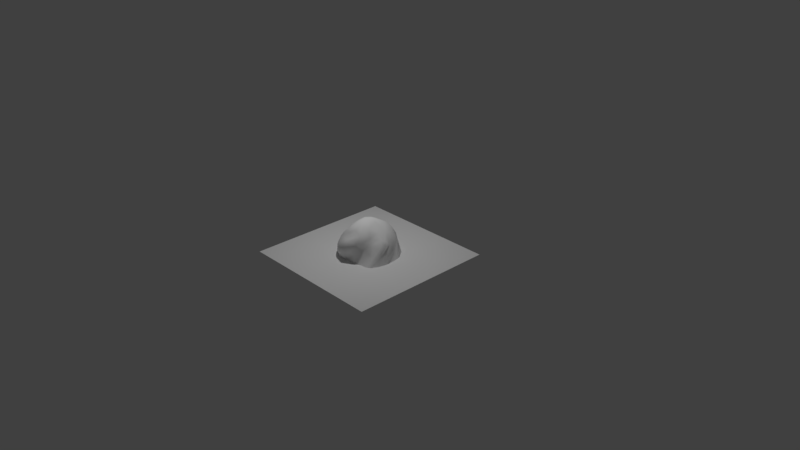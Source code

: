 # Source: rock_big.blend  (saved by Blender 2.79.0; exported with 4.5.12 LTS)
import bpy
from mathutils import Matrix  # noqa: F401  (used for matrix-valued properties, if any)

bpy.ops.wm.read_factory_settings(use_empty=True)
scene = bpy.context.scene
scene.name = 'Scene'

# ---- collections
col_collection_1 = bpy.data.collections.new('Collection 1'); scene.collection.children.link(col_collection_1)

# ---- materials (node trees are filled in below, after node groups)
mat_material_002 = bpy.data.materials.new('Material.002')
mat_material_002.alpha_threshold = 0.0
mat_material_002.use_transparent_shadow = False
mat_material_002.roughness = 0.5
mat_material_002.specular_intensity = 0.0
mat_material_001 = bpy.data.materials.new('Material.001')
mat_material_001.alpha_threshold = 0.0
mat_material_001.use_transparent_shadow = False
mat_material_001.roughness = 0.5
mat_material_001.specular_intensity = 0.0

# ---- material node trees

# ---- world
world_world = bpy.data.worlds.new('World'); scene.world = world_world
world_world.color = (0.05088, 0.05088, 0.05088)
world_world.use_sun_shadow = False
world_world.sun_shadow_jitter_overblur = 0.0
world_world.cycles.sampling_method = 'MANUAL'
world_world.light_settings.ao_factor = 0.07067

# ---- cameras
cam_camera = bpy.data.cameras.new('Camera')
cam_camera.clip_end = 100.0
cam_camera.lens = 35.0
cam_camera.sensor_width = 32.0
cam_camera.sensor_height = 18.0
cam_camera.ortho_scale = 7.314
cam_camera.dof.focus_distance = 0.0
cam_camera.dof.aperture_fstop = 128.0

# ---- lights
light_lamp = bpy.data.lights.new('Lamp', 'POINT')
light_lamp.transmission_factor = 0.0
light_lamp.cutoff_distance = 30.0
light_lamp.energy = 83.0
light_lamp.shadow_buffer_clip_start = 1.001
light_lamp.shadow_soft_size = 0.1
light_lamp.shadow_maximum_resolution = 0.006
light_lamp.use_absolute_resolution = True

# ---- meshes
me_icosphere_001 = bpy.data.meshes.new('Icosphere.001')
me_icosphere_001.from_pydata([(0.2929, 0.008712, 0.2882), (0.09426, -0.3031, 0.2743), (-0.2324, -0.2072, 0.3176), (-0.2722, 0.1873, 0.3169), (0.09086, 0.3165, 0.3146), (-0.07527, 0.1029, 0.469), (-0.05406, 0.2454, 0.39), (-0.137, 0.2972, 0.3194), (-0.1189, -0.05085, 0.4653), (-0.2349, -0.0193, 0.3846), (-0.2788, -0.0883, 0.3163), (-0.0007978, -0.1593, 0.4458), (-0.0704, -0.2488, 0.3684), (-0.04753, -0.3249, 0.302), (0.09349, -0.07726, 0.4242), (0.1684, -0.1449, 0.3183), (0.2348, -0.08832, 0.2793), (0.0536, 0.07806, 0.4481), (0.1879, 0.1081, 0.3536), (0.2021, 0.2062, 0.3004), (0.2075, 0.3109, 0.1652), (0.1916, 0.3476, 0.09309), (-0.009374, 0.4046, 0.1729), (-0.2293, 0.2851, 0.1734), (-0.2613, 0.2552, 0.09618), (-0.3476, 0.08742, 0.1727), (-0.3393, -0.117, 0.1742), (-0.3478, -0.1755, 0.09806), (-0.2159, -0.3423, 0.1757), (0.01502, -0.3422, 0.1498), (0.0871, -0.292, 0.06896), (0.2343, -0.1955, 0.1542), (0.3394, -0.09343, 0.1673), (0.3575, -0.08929, 0.08099), (0.3256, 0.1117, 0.1508), (-0.04105, 0.4019, 0.07584), (-0.3635, 0.0796, 0.07839), (-0.166, -0.3618, 0.07835), (0.2814, -0.2179, 0.08448), (0.3346, 0.1618, 0.06847), (0.2865, 0.2518, 0.1103), (0.3217, -0.165, 0.1278), (-0.07106, -0.3782, 0.1155), (-0.3677, -0.0259, 0.1202), (-0.1436, 0.3697, 0.1202), (0.3351, -0.01979, 0.2404), (0.06408, -0.3337, 0.219), (-0.2935, -0.181, 0.2548), (-0.2808, 0.2363, 0.255), (0.1374, 0.3376, 0.2464), (0.2641, -0.02994, 0.2988), (-0.009492, 0.09905, 0.4755), (0.04054, -0.3314, 0.2983), (-0.2403, -0.1589, 0.3244), (-0.212, 0.2449, 0.3278), (0.3209, 0.136, 0.1065), (0.2609, -0.1946, 0.1223), (-0.1958, -0.3639, 0.1224), (-0.3425, 0.08842, 0.1196), (-0.02531, 0.4073, 0.1201), (0.2794, 0.1762, 0.2276), (0.2494, -0.1434, 0.2265), (-0.1395, -0.3555, 0.2539), (-0.3427, -0.009667, 0.2512), (-0.08713, 0.3771, 0.2559), (0.07124, -0.0002459, 0.4439), (0.1369, 0.2699, 0.3193), (0.04945, -0.123, 0.4457), (-0.06722, -0.1155, 0.4711), (-0.1123, 0.03176, 0.4761), (-0.0784, 0.1703, 0.4349), (0.0224, 0.301, 0.3612), (-0.09422, 0.2592, 0.3568), (-0.1671, -0.05048, 0.4292), (-0.2784, 0.08548, 0.3566), (-0.2512, -0.06517, 0.3548), (-0.006954, -0.2164, 0.4063), (-0.1667, -0.2427, 0.3552), (-0.05608, -0.2715, 0.3345), (0.1473, -0.1079, 0.3716), (0.1483, -0.2273, 0.2956), (0.1891, -0.1088, 0.2938), (0.1115, 0.1109, 0.4036), (0.2545, 0.051, 0.3138), (0.1928, 0.1543, 0.3357), (0.1986, 0.3178, 0.1353), (0.2741, 0.3195, -0.006356), (0.09488, 0.3969, 0.1379), (-0.2377, 0.2488, 0.1373), (-0.1964, 0.3432, -0.0009594), (-0.3317, 0.1794, 0.1401), (-0.3399, -0.1326, 0.1417), (-0.3922, -0.1199, -0.001654), (-0.2965, -0.2744, 0.1423), (0.04465, -0.2975, 0.1075), (0.04102, -0.3214, -0.003551), (0.1706, -0.255, 0.1081), (0.3418, -0.1007, 0.1233), (0.3583, -0.1666, -0.0009192), (0.3618, 0.01105, 0.1188), (0.04881, 0.4074, -0.005902), (-0.3689, 0.1728, 0.001025), (-0.2303, -0.3149, -0.002421), (0.2483, -0.2952, -0.002999), (0.3866, 0.08427, -0.004699), (0.3116, -0.08879, 0.2259), (-0.04986, -0.3969, 0.2166), (-0.3275, -0.08006, 0.2198), (-0.1807, 0.3548, 0.2248), (0.2287, 0.269, 0.2058), (-0.02663, -0.02187, 0.4913), (0.3864, -0.04382, -0.002251), (0.354, 0.209, -0.004714), (0.1625, -0.3067, -0.004496), (0.3104, -0.2596, 1.396e-06), (-0.3378, -0.2521, -0.002433), (-0.09612, -0.3306, -0.0007421), (-0.3019, 0.2802, 0.003032), (-0.4033, 0.03675, 0.0007667), (0.1682, 0.3945, -0.006158), (-0.07418, 0.3811, -0.002653), (0.3256, 0.05607, 0.2354), (0.1615, -0.2257, 0.2106), (-0.2344, -0.265, 0.2717), (-0.3389, 0.09175, 0.2685), (0.03297, 0.3668, 0.2697), (0.1759, 0.004065, 0.3606), (0.04327, 0.2111, 0.4181), (0.1017, -0.2213, 0.3661), (-0.1256, -0.1861, 0.4123), (-0.1842, 0.1089, 0.4143)], [], [(50, 105, 45), (0, 45, 121), (0, 83, 126), (1, 52, 106, 46), (1, 46, 122), (1, 80, 128), (53, 107, 47), (2, 47, 123), (77, 129, 53), (54, 108, 48), (48, 124, 74), (3, 74, 130, 54), (66, 109, 49), (4, 49, 125), (4, 71, 127, 66), (5, 51, 127, 70), (5, 70, 130), (5, 69, 110, 51), (6, 70, 127, 71), (71, 125, 72), (6, 72, 130, 70), (7, 72, 125, 64), (7, 64, 108, 54), (7, 54, 130, 72), (69, 130, 73), (8, 73, 129), (8, 68, 110, 69), (9, 73, 130, 74), (9, 74, 124), (9, 75, 129, 73), (10, 75, 124, 63), (63, 107, 53), (10, 53, 129, 75), (11, 68, 129, 76), (11, 76, 128), (11, 67, 110, 68), (12, 76, 129, 77), (12, 77, 123), (78, 128, 76), (13, 78, 123, 62), (13, 62, 106, 52), (13, 52, 128, 78), (14, 67, 128, 79), (14, 79, 126), (14, 65, 110, 67), (15, 79, 128, 80), (80, 122, 81), (15, 81, 126, 79), (16, 81, 122, 61), (16, 61, 105, 50), (50, 126, 81), (17, 65, 126, 82), (82, 127, 51), (17, 51, 110, 65), (82, 126, 83), (18, 83, 121), (18, 84, 127, 82), (19, 84, 121, 60), (19, 60, 109, 66), (19, 66, 127, 84), (20, 40, 112, 85), (85, 125, 49), (20, 49, 109, 40), (85, 112, 86), (21, 86, 119, 87), (21, 87, 125, 85), (22, 87, 119, 59), (22, 59, 108, 64), (22, 64, 125), (23, 44, 120, 88), (88, 124, 48), (23, 48, 108, 44), (88, 120, 89), (24, 89, 117), (24, 90, 124, 88), (25, 90, 117, 58), (25, 58, 107, 63), (25, 63, 124), (26, 43, 118, 91), (26, 91, 123), (26, 47, 107), (91, 118, 92), (27, 92, 115, 93), (27, 93, 123, 91), (28, 93, 115, 57), (28, 57, 106, 62), (28, 62, 123), (29, 42, 116, 94), (94, 122, 46), (29, 46, 106, 42), (94, 116, 95), (30, 95, 113), (30, 96, 122, 94), (31, 96, 113, 56), (56, 105, 61), (31, 61, 122), (32, 41, 114, 97), (97, 121, 45), (32, 45, 105, 41), (97, 114, 98), (33, 98, 111), (33, 99, 121, 97), (34, 99, 111, 55), (34, 55, 109, 60), (34, 60, 121), (35, 59, 119), (100, 120, 44), (35, 44, 108, 59), (36, 58, 117), (36, 101, 118, 43), (36, 43, 107, 58), (37, 57, 115), (102, 116, 42), (37, 42, 106, 57), (38, 56, 113), (38, 103, 114, 41), (38, 41, 105, 56), (39, 55, 111), (39, 104, 112, 40), (39, 40, 109, 55), (104, 39, 111), (103, 38, 113), (37, 102, 42), (102, 37, 115), (101, 36, 117), (35, 100, 44), (100, 35, 119), (99, 34, 121), (99, 33, 111), (33, 97, 98), (32, 97, 45), (96, 31, 122), (31, 56, 61), (96, 30, 113), (30, 94, 95), (29, 94, 46), (93, 28, 123), (27, 91, 92), (43, 26, 107), (47, 26, 123), (90, 25, 124), (90, 24, 117), (24, 88, 89), (23, 88, 48), (87, 22, 125), (21, 85, 86), (20, 85, 49), (84, 18, 121), (18, 82, 83), (17, 82, 51), (16, 50, 81), (15, 80, 81), (65, 14, 126), (12, 78, 76), (78, 12, 123), (67, 11, 128), (10, 63, 53), (75, 9, 124), (68, 8, 129), (8, 69, 73), (6, 71, 72), (69, 5, 130), (71, 4, 125), (4, 66, 49), (3, 48, 74), (3, 54, 48), (2, 77, 53), (77, 2, 123), (2, 53, 47), (52, 1, 128), (80, 1, 122), (50, 0, 126), (83, 0, 121), (0, 50, 45)])
me_icosphere_001.polygons.foreach_set('use_smooth', [True] * 174)
_uv = me_icosphere_001.uv_layers.new(name='UVMap')
_uv.uv.foreach_set('vector', [0.2378, 0.2714, 0.2633, 0.2059, 0.2785, 0.2574, 0.04453, 0.7348, 0.07197, 0.715, 0.07092, 0.7736, 0.256, 0.2939, 0.2398, 0.3341, 0.1937, 0.3193, 0.5436, 0.8275, 0.5272, 0.7863, 0.5503, 0.7106, 0.5621, 0.8006, 0.2044, 0.5825, 0.2158, 0.5443, 0.2545, 0.6003, 0.139, 0.08263, 0.1673, 0.1383, 0.1371, 0.1652, 0.3744, 0.3098, 0.4354, 0.2415, 0.4145, 0.3201, 0.3762, 0.3474, 0.4145, 0.3201, 0.3969, 0.3931, 0.348, 0.3846, 0.3153, 0.3474, 0.3744, 0.3098, 0.4067, 0.5447, 0.3894, 0.6369, 0.3598, 0.5545, 0.4095, 0.01662, 0.4152, 0.1091, 0.3658, 0.1197, 0.3813, 0.04952, 0.3658, 0.1197, 0.3233, 0.1181, 0.3652, 0.0193, 0.005158, 0.9352, 0.06736, 0.9395, 0.03656, 0.991, 0.5157, 0.7044, 0.5132, 0.7696, 0.4818, 0.7116, 0.1959, 0.5375, 0.1575, 0.5443, 0.1488, 0.4935, 0.2104, 0.5017, 0.07832, 0.439, 0.1057, 0.4328, 0.1488, 0.4935, 0.08901, 0.4784, 0.497, 0.5033, 0.4867, 0.5322, 0.4407, 0.4858, 0.07832, 0.439, 0.0537, 0.3929, 0.08329, 0.3517, 0.1057, 0.4328, 0.4834, 0.5815, 0.4867, 0.5322, 0.5272, 0.605, 0.5039, 0.6425, 0.5039, 0.6425, 0.4818, 0.7116, 0.459, 0.5845, 0.4834, 0.5815, 0.459, 0.5845, 0.4407, 0.4858, 0.4867, 0.5322, 0.4327, 0.5925, 0.459, 0.5845, 0.4818, 0.7116, 0.4334, 0.6654, 0.4327, 0.5925, 0.4334, 0.6654, 0.3894, 0.6369, 0.4067, 0.5447, 0.4327, 0.5925, 0.4067, 0.5447, 0.4407, 0.4858, 0.459, 0.5845, 0.2837, 0.1853, 0.3233, 0.1181, 0.3147, 0.2376, 0.2901, 0.2454, 0.3147, 0.2376, 0.3153, 0.3474, 0.0439, 0.3313, 0.05885, 0.2825, 0.08329, 0.3517, 0.0537, 0.3929, 0.3463, 0.2037, 0.3147, 0.2376, 0.3233, 0.1181, 0.3658, 0.1197, 0.3463, 0.2037, 0.3658, 0.1197, 0.4152, 0.1091, 0.3463, 0.2037, 0.3625, 0.2362, 0.3153, 0.3474, 0.3147, 0.2376, 0.3845, 0.2503, 0.3625, 0.2362, 0.4152, 0.1091, 0.424, 0.1841, 0.424, 0.1841, 0.4354, 0.2415, 0.3744, 0.3098, 0.3845, 0.2503, 0.3744, 0.3098, 0.3153, 0.3474, 0.3625, 0.2362, 0.08705, 0.2391, 0.05885, 0.2825, 0.0348, 0.2208, 0.08429, 0.1881, 0.08705, 0.2391, 0.08429, 0.1881, 0.1371, 0.1652, 0.08705, 0.2391, 0.1128, 0.2611, 0.08329, 0.3517, 0.05885, 0.2825, 0.05886, 0.1598, 0.08429, 0.1881, 0.0348, 0.2208, 0.01946, 0.1683, 0.2687, 0.6882, 0.2545, 0.6173, 0.2687, 0.5443, 0.06779, 0.1333, 0.1371, 0.1652, 0.08429, 0.1881, 0.0708, 0.08567, 0.06779, 0.1333, 0.0, 0.1353, 0.03461, 0.05816, 0.0708, 0.08567, 0.03461, 0.05816, 0.07498, 0.01144, 0.1091, 0.07303, 0.0708, 0.08567, 0.1091, 0.07303, 0.1371, 0.1652, 0.06779, 0.1333, 0.1399, 0.2846, 0.1128, 0.2611, 0.1371, 0.1652, 0.168, 0.2443, 0.1399, 0.2846, 0.168, 0.2443, 0.1937, 0.3193, 0.1399, 0.2846, 0.1353, 0.3468, 0.08329, 0.3517, 0.1128, 0.2611, 0.2331, 0.6943, 0.2197, 0.7417, 0.1896, 0.6708, 0.2197, 0.634, 0.2197, 0.634, 0.2545, 0.6003, 0.2535, 0.7059, 0.2331, 0.6943, 0.2535, 0.7059, 0.2545, 0.8071, 0.2197, 0.7417, 0.2219, 0.2267, 0.1977, 0.2195, 0.1858, 0.1157, 0.2304, 0.1719, 0.2219, 0.2267, 0.2304, 0.1719, 0.2633, 0.2059, 0.2378, 0.2714, 0.2378, 0.2714, 0.1937, 0.3193, 0.1977, 0.2195, 0.1351, 0.4054, 0.1353, 0.3468, 0.1937, 0.3193, 0.1703, 0.4124, 0.1703, 0.4124, 0.1488, 0.4935, 0.1057, 0.4328, 0.1351, 0.4054, 0.1057, 0.4328, 0.08329, 0.3517, 0.1353, 0.3468, 0.1703, 0.4124, 0.1937, 0.3193, 0.2398, 0.3341, 0.0, 0.8087, 0.0273, 0.7663, 0.07092, 0.7736, 0.2108, 0.3909, 0.2204, 0.4188, 0.1488, 0.4935, 0.1703, 0.4124, 0.02295, 0.8866, 0.007306, 0.845, 0.07092, 0.7736, 0.06575, 0.8666, 0.02295, 0.8866, 0.06575, 0.8666, 0.06736, 0.9395, 0.005158, 0.9352, 0.2351, 0.4459, 0.2104, 0.5017, 0.1488, 0.4935, 0.2204, 0.4188, 0.5149, 0.8464, 0.5272, 0.9068, 0.5179, 1.0, 0.5029, 0.861, 0.5029, 0.861, 0.4818, 0.7116, 0.5132, 0.7696, 0.08236, 0.974, 0.03656, 0.991, 0.06736, 0.9395, 0.118, 0.9308, 0.5841, 0.0, 0.5841, 0.1581, 0.5439, 0.09985, 0.4883, 0.8873, 0.4892, 0.9804, 0.451, 0.9422, 0.4663, 0.8231, 0.4883, 0.8873, 0.4663, 0.8231, 0.4818, 0.7116, 0.5029, 0.861, 0.4381, 0.7549, 0.4663, 0.8231, 0.451, 0.9422, 0.4168, 0.7792, 0.4381, 0.7549, 0.4168, 0.7792, 0.3894, 0.6369, 0.4334, 0.6654, 0.4381, 0.7549, 0.4334, 0.6654, 0.4818, 0.7116, 0.3555, 0.6341, 0.3726, 0.7184, 0.3623, 0.8253, 0.3414, 0.6462, 0.4528, 0.02616, 0.4152, 0.1091, 0.4095, 0.01662, 0.3555, 0.6341, 0.3598, 0.5545, 0.3894, 0.6369, 0.3726, 0.7184, 0.3414, 0.6462, 0.3623, 0.8253, 0.3171, 0.7616, 0.3206, 0.6605, 0.3171, 0.7616, 0.2785, 0.7006, 0.3206, 0.6605, 0.3066, 0.5903, 0.3405, 0.4976, 0.3414, 0.6462, 0.4585, 0.1181, 0.4692, 0.05664, 0.5229, 0.0, 0.4807, 0.1227, 0.4585, 0.1181, 0.4807, 0.1227, 0.4354, 0.2415, 0.424, 0.1841, 0.4585, 0.1181, 0.424, 0.1841, 0.4152, 0.1091, 0.4576, 0.2697, 0.4858, 0.2011, 0.5439, 0.157, 0.472, 0.2836, 0.4576, 0.2697, 0.472, 0.2836, 0.3969, 0.3931, 0.4576, 0.2697, 0.4145, 0.3201, 0.4354, 0.2415, 0.472, 0.2836, 0.5439, 0.157, 0.5439, 0.2745, 0.4927, 0.3169, 0.5439, 0.2745, 0.5351, 0.3832, 0.4647, 0.3969, 0.4927, 0.3169, 0.4647, 0.3969, 0.3969, 0.3931, 0.472, 0.2836, 0.4358, 0.4615, 0.4647, 0.3969, 0.5351, 0.3832, 0.4555, 0.4858, 0.5749, 0.5837, 0.595, 0.5958, 0.5503, 0.7106, 0.5396, 0.6452, 0.4358, 0.4615, 0.3879, 0.4813, 0.3969, 0.3931, 0.5902, 0.7595, 0.5976, 0.6905, 0.6565, 0.6679, 0.617, 0.7821, 0.617, 0.7821, 0.586, 0.8793, 0.5621, 0.8006, 0.5902, 0.7595, 0.5621, 0.8006, 0.5503, 0.7106, 0.5976, 0.6905, 0.617, 0.7821, 0.6565, 0.6679, 0.6617, 0.7732, 0.6356, 0.8131, 0.6617, 0.7732, 0.6667, 0.8669, 0.6356, 0.8131, 0.6262, 0.8804, 0.586, 0.8793, 0.617, 0.7821, 0.2291, 0.1165, 0.202, 0.06649, 0.2098, 0.0, 0.2456, 0.1064, 0.2456, 0.1064, 0.2633, 0.2059, 0.2304, 0.1719, 0.2291, 0.1165, 0.2304, 0.1719, 0.1858, 0.1157, 0.1082, 0.6624, 0.1265, 0.6098, 0.1867, 0.5443, 0.1288, 0.6592, 0.1288, 0.6592, 0.07092, 0.7736, 0.07197, 0.715, 0.1082, 0.6624, 0.07197, 0.715, 0.07814, 0.6632, 0.1265, 0.6098, 0.1288, 0.6592, 0.1867, 0.5443, 0.1896, 0.615, 0.1496, 0.67, 0.1896, 0.615, 0.1896, 0.709, 0.1496, 0.67, 0.1298, 0.7449, 0.07092, 0.7736, 0.1288, 0.6592, 0.108, 0.8208, 0.1298, 0.7449, 0.1896, 0.709, 0.1271, 0.8418, 0.108, 0.8208, 0.1271, 0.8418, 0.06736, 0.9395, 0.06575, 0.8666, 0.108, 0.8208, 0.06575, 0.8666, 0.07092, 0.7736, 0.3979, 0.7973, 0.4168, 0.7792, 0.451, 0.9422, 0.4072, 0.8884, 0.3623, 0.8253, 0.3726, 0.7184, 0.3979, 0.7973, 0.3726, 0.7184, 0.3894, 0.6369, 0.4168, 0.7792, 0.5025, 0.1279, 0.4807, 0.1227, 0.5229, 0.0, 0.5025, 0.1279, 0.5367, 0.06455, 0.5439, 0.157, 0.4858, 0.2011, 0.5025, 0.1279, 0.4858, 0.2011, 0.4354, 0.2415, 0.4807, 0.1227, 0.6152, 0.6167, 0.595, 0.5958, 0.6667, 0.4858, 0.6577, 0.5656, 0.6565, 0.6679, 0.5976, 0.6905, 0.6152, 0.6167, 0.5976, 0.6905, 0.5503, 0.7106, 0.595, 0.5958, 0.2577, 0.07797, 0.2456, 0.1064, 0.2098, 0.0, 0.2577, 0.07797, 0.2482, 0.001814, 0.2785, 0.02322, 0.2743, 0.1242, 0.2577, 0.07797, 0.2743, 0.1242, 0.2633, 0.2059, 0.2456, 0.1064, 0.1452, 0.8634, 0.1271, 0.8418, 0.1896, 0.709, 0.1452, 0.8634, 0.1869, 0.8073, 0.1795, 0.9033, 0.118, 0.9308, 0.1452, 0.8634, 0.118, 0.9308, 0.06736, 0.9395, 0.1271, 0.8418, 0.1869, 0.8073, 0.1452, 0.8634, 0.1896, 0.709, 0.2482, 0.001814, 0.2577, 0.07797, 0.2098, 0.0, 0.6152, 0.6167, 0.6577, 0.5656, 0.5976, 0.6905, 0.6577, 0.5656, 0.6152, 0.6167, 0.6667, 0.4858, 0.5367, 0.06455, 0.5025, 0.1279, 0.5229, 0.0, 0.3979, 0.7973, 0.4072, 0.8884, 0.3726, 0.7184, 0.4072, 0.8884, 0.3979, 0.7973, 0.451, 0.9422, 0.1298, 0.7449, 0.108, 0.8208, 0.07092, 0.7736, 0.1298, 0.7449, 0.1496, 0.67, 0.1896, 0.709, 0.1496, 0.67, 0.1288, 0.6592, 0.1896, 0.615, 0.1082, 0.6624, 0.1288, 0.6592, 0.07197, 0.715, 0.6262, 0.8804, 0.6172, 0.9337, 0.586, 0.8793, 0.2291, 0.1165, 0.2456, 0.1064, 0.2304, 0.1719, 0.6262, 0.8804, 0.6356, 0.8131, 0.6667, 0.8669, 0.6356, 0.8131, 0.617, 0.7821, 0.6617, 0.7732, 0.5902, 0.7595, 0.617, 0.7821, 0.5621, 0.8006, 0.4647, 0.3969, 0.4358, 0.4615, 0.3969, 0.3931, 0.4927, 0.3169, 0.472, 0.2836, 0.5439, 0.2745, 0.4858, 0.2011, 0.4576, 0.2697, 0.4354, 0.2415, 0.4145, 0.3201, 0.4576, 0.2697, 0.3969, 0.3931, 0.4692, 0.05664, 0.4585, 0.1181, 0.4152, 0.1091, 0.3066, 0.5903, 0.3206, 0.6605, 0.2785, 0.7006, 0.3206, 0.6605, 0.3414, 0.6462, 0.3171, 0.7616, 0.3555, 0.6341, 0.3414, 0.6462, 0.3598, 0.5545, 0.4663, 0.8231, 0.4381, 0.7549, 0.4818, 0.7116, 0.562, 0.01269, 0.5841, 0.0, 0.5439, 0.09985, 0.5149, 0.8464, 0.5029, 0.861, 0.5132, 0.7696, 0.007306, 0.845, 0.0, 0.8087, 0.07092, 0.7736, 0.2108, 0.3909, 0.1703, 0.4124, 0.2398, 0.3341, 0.1351, 0.4054, 0.1703, 0.4124, 0.1057, 0.4328, 0.2219, 0.2267, 0.2378, 0.2714, 0.1977, 0.2195, 0.2331, 0.6943, 0.2197, 0.634, 0.2535, 0.7059, 0.1353, 0.3468, 0.1399, 0.2846, 0.1937, 0.3193, 0.05886, 0.1598, 0.06779, 0.1333, 0.08429, 0.1881, 0.2545, 0.7051, 0.2697, 0.6882, 0.2697, 0.8068, 0.1128, 0.2611, 0.08705, 0.2391, 0.1371, 0.1652, 0.3845, 0.2503, 0.424, 0.1841, 0.3744, 0.3098, 0.3625, 0.2362, 0.3463, 0.2037, 0.4152, 0.1091, 0.2785, 0.3035, 0.2901, 0.2454, 0.3153, 0.3474, 0.2901, 0.2454, 0.2837, 0.1853, 0.3147, 0.2376, 0.4834, 0.5815, 0.5039, 0.6425, 0.459, 0.5845, 0.2837, 0.1853, 0.2796, 0.1416, 0.3233, 0.1181, 0.5039, 0.6425, 0.5157, 0.7044, 0.4818, 0.7116, 0.0008154, 0.9717, 0.005158, 0.9352, 0.03656, 0.991, 0.3813, 0.04952, 0.4095, 0.01662, 0.3658, 0.1197, 0.3806, 0.5144, 0.4067, 0.5447, 0.3598, 0.5545, 0.3762, 0.3474, 0.348, 0.3846, 0.3744, 0.3098, 0.348, 0.3846, 0.3762, 0.3474, 0.3969, 0.3931, 0.3762, 0.3474, 0.3744, 0.3098, 0.4145, 0.3201, 0.1091, 0.07303, 0.139, 0.08263, 0.1371, 0.1652, 0.2197, 0.634, 0.2044, 0.5825, 0.2545, 0.6003, 0.2378, 0.2714, 0.256, 0.2939, 0.1937, 0.3193, 0.0273, 0.7663, 0.04453, 0.7348, 0.07092, 0.7736, 0.256, 0.2939, 0.2378, 0.2714, 0.2785, 0.2574])
_uv.active_render = True
_uv = me_icosphere_001.uv_layers.new(name='UVMap.001')
_uv.uv.foreach_set('vector', [0.3649, 0.286, 0.4006, 0.223, 0.4219, 0.2725, 0.09411, 0.7319, 0.1325, 0.7129, 0.1311, 0.7692, 0.3903, 0.3077, 0.3677, 0.3464, 0.3031, 0.3321, 0.7932, 0.8211, 0.7703, 0.7814, 0.8027, 0.7086, 0.8191, 0.7952, 0.3181, 0.5853, 0.334, 0.5486, 0.3882, 0.6025, 0.2265, 0.1044, 0.2661, 0.158, 0.2238, 0.1838, 0.5562, 0.323, 0.6416, 0.2573, 0.6124, 0.3329, 0.5587, 0.3592, 0.6124, 0.3329, 0.5877, 0.4031, 0.5193, 0.395, 0.4734, 0.3591, 0.5562, 0.323, 0.6015, 0.549, 0.5772, 0.6377, 0.5358, 0.5584, 0.6054, 0.04092, 0.6133, 0.1299, 0.5441, 0.1401, 0.5658, 0.07256, 0.5441, 0.1401, 0.4846, 0.1386, 0.5433, 0.04349, 0.03896, 0.9247, 0.1261, 0.9289, 0.08295, 0.9784, 0.7542, 0.7026, 0.7506, 0.7654, 0.7066, 0.7096, 0.3061, 0.5421, 0.2523, 0.5486, 0.2402, 0.4997, 0.3265, 0.5076, 0.1414, 0.4473, 0.1797, 0.4413, 0.2402, 0.4997, 0.1564, 0.4852, 0.728, 0.5091, 0.7135, 0.537, 0.6491, 0.4924, 0.1414, 0.4473, 0.107, 0.403, 0.1484, 0.3634, 0.1797, 0.4413, 0.7089, 0.5844, 0.7135, 0.537, 0.7703, 0.607, 0.7376, 0.6431, 0.7376, 0.6431, 0.7066, 0.7096, 0.6747, 0.5873, 0.7089, 0.5844, 0.6747, 0.5873, 0.6491, 0.4924, 0.7135, 0.537, 0.6378, 0.595, 0.6747, 0.5873, 0.7066, 0.7096, 0.6389, 0.6651, 0.6378, 0.595, 0.6389, 0.6651, 0.5772, 0.6377, 0.6015, 0.549, 0.6378, 0.595, 0.6015, 0.549, 0.6491, 0.4924, 0.6747, 0.5873, 0.4291, 0.2032, 0.4846, 0.1386, 0.4725, 0.2535, 0.4382, 0.261, 0.4725, 0.2535, 0.4734, 0.3591, 0.09322, 0.3437, 0.1142, 0.2967, 0.1484, 0.3634, 0.107, 0.403, 0.5168, 0.2209, 0.4725, 0.2535, 0.4846, 0.1386, 0.5441, 0.1401, 0.5168, 0.2209, 0.5441, 0.1401, 0.6133, 0.1299, 0.5168, 0.2209, 0.5396, 0.2522, 0.4734, 0.3591, 0.4725, 0.2535, 0.5703, 0.2658, 0.5396, 0.2522, 0.6133, 0.1299, 0.6257, 0.202, 0.6257, 0.202, 0.6416, 0.2573, 0.5562, 0.323, 0.5703, 0.2658, 0.5562, 0.323, 0.4734, 0.3591, 0.5396, 0.2522, 0.1537, 0.255, 0.1142, 0.2967, 0.08049, 0.2374, 0.1498, 0.2059, 0.1537, 0.255, 0.1498, 0.2059, 0.2238, 0.1838, 0.1537, 0.255, 0.1897, 0.2761, 0.1484, 0.3634, 0.1142, 0.2967, 0.1142, 0.1786, 0.1498, 0.2059, 0.08049, 0.2374, 0.059, 0.1868, 0.4082, 0.6871, 0.3882, 0.6188, 0.4082, 0.5486, 0.1267, 0.1532, 0.2238, 0.1838, 0.1498, 0.2059, 0.1309, 0.1073, 0.1267, 0.1532, 0.03173, 0.1551, 0.08021, 0.08088, 0.1309, 0.1073, 0.08021, 0.08088, 0.1368, 0.03593, 0.1846, 0.09519, 0.1309, 0.1073, 0.1846, 0.09519, 0.2238, 0.1838, 0.1267, 0.1532, 0.2277, 0.2987, 0.1897, 0.2761, 0.2238, 0.1838, 0.2671, 0.2599, 0.2277, 0.2987, 0.2671, 0.2599, 0.3031, 0.3321, 0.2277, 0.2987, 0.2212, 0.3586, 0.1484, 0.3634, 0.1897, 0.2761, 0.3583, 0.693, 0.3395, 0.7386, 0.2973, 0.6704, 0.3394, 0.635, 0.3394, 0.635, 0.3882, 0.6025, 0.3868, 0.7041, 0.3583, 0.693, 0.3868, 0.7041, 0.3882, 0.8015, 0.3395, 0.7386, 0.3425, 0.243, 0.3087, 0.2361, 0.292, 0.1362, 0.3544, 0.1903, 0.3425, 0.243, 0.3544, 0.1903, 0.4006, 0.223, 0.3649, 0.286, 0.3649, 0.286, 0.3031, 0.3321, 0.3087, 0.2361, 0.2209, 0.415, 0.2212, 0.3586, 0.3031, 0.3321, 0.2703, 0.4217, 0.2703, 0.4217, 0.2402, 0.4997, 0.1797, 0.4413, 0.2209, 0.415, 0.1797, 0.4413, 0.1484, 0.3634, 0.2212, 0.3586, 0.2703, 0.4217, 0.3031, 0.3321, 0.3677, 0.3464, 0.03173, 0.803, 0.06997, 0.7622, 0.1311, 0.7692, 0.327, 0.4011, 0.3404, 0.4279, 0.2402, 0.4997, 0.2703, 0.4217, 0.06388, 0.878, 0.04197, 0.838, 0.1311, 0.7692, 0.1238, 0.8588, 0.06388, 0.878, 0.1238, 0.8588, 0.1261, 0.9289, 0.03896, 0.9247, 0.361, 0.4539, 0.3265, 0.5076, 0.2402, 0.4997, 0.3404, 0.4279, 0.753, 0.8393, 0.7703, 0.8974, 0.7572, 0.9871, 0.7362, 0.8534, 0.7362, 0.8534, 0.7066, 0.7096, 0.7506, 0.7654, 0.1471, 0.9621, 0.08295, 0.9784, 0.1261, 0.9289, 0.1971, 0.9205, 0.85, 0.02492, 0.85, 0.1771, 0.7936, 0.121, 0.7157, 0.8786, 0.717, 0.9682, 0.6636, 0.9315, 0.6849, 0.8169, 0.7157, 0.8786, 0.6849, 0.8169, 0.7066, 0.7096, 0.7362, 0.8534, 0.6455, 0.7513, 0.6849, 0.8169, 0.6636, 0.9315, 0.6155, 0.7747, 0.6455, 0.7513, 0.6155, 0.7747, 0.5772, 0.6377, 0.6389, 0.6651, 0.6455, 0.7513, 0.6389, 0.6651, 0.7066, 0.7096, 0.5297, 0.6351, 0.5537, 0.7161, 0.5393, 0.819, 0.5099, 0.6466, 0.666, 0.05009, 0.6133, 0.1299, 0.6054, 0.04092, 0.5297, 0.6351, 0.5358, 0.5584, 0.5772, 0.6377, 0.5537, 0.7161, 0.5099, 0.6466, 0.5393, 0.819, 0.476, 0.7577, 0.4808, 0.6604, 0.476, 0.7577, 0.4219, 0.699, 0.4808, 0.6604, 0.4612, 0.5929, 0.5087, 0.5037, 0.5099, 0.6466, 0.674, 0.1385, 0.689, 0.07941, 0.7641, 0.02492, 0.7051, 0.1429, 0.674, 0.1385, 0.7051, 0.1429, 0.6416, 0.2573, 0.6257, 0.202, 0.674, 0.1385, 0.6257, 0.202, 0.6133, 0.1299, 0.6728, 0.2844, 0.7122, 0.2184, 0.7936, 0.176, 0.6929, 0.2978, 0.6728, 0.2844, 0.6929, 0.2978, 0.5877, 0.4031, 0.6728, 0.2844, 0.6124, 0.3329, 0.6416, 0.2573, 0.6929, 0.2978, 0.7936, 0.176, 0.7936, 0.289, 0.7219, 0.3298, 0.7936, 0.289, 0.7813, 0.3937, 0.6826, 0.4068, 0.7219, 0.3298, 0.6826, 0.4068, 0.5877, 0.4031, 0.6929, 0.2978, 0.6422, 0.4689, 0.6826, 0.4068, 0.7813, 0.3937, 0.6698, 0.4924, 0.837, 0.5866, 0.8652, 0.5982, 0.8027, 0.7086, 0.7876, 0.6458, 0.6422, 0.4689, 0.5751, 0.488, 0.5877, 0.4031, 0.8585, 0.7557, 0.8689, 0.6893, 0.9514, 0.6675, 0.8961, 0.7774, 0.8961, 0.7774, 0.8526, 0.8709, 0.8191, 0.7952, 0.8585, 0.7557, 0.8191, 0.7952, 0.8027, 0.7086, 0.8689, 0.6893, 0.8961, 0.7774, 0.9514, 0.6675, 0.9586, 0.7689, 0.9221, 0.8072, 0.9586, 0.7689, 0.9656, 0.859, 0.9221, 0.8072, 0.9089, 0.872, 0.8526, 0.8709, 0.8961, 0.7774, 0.3526, 0.137, 0.3147, 0.0889, 0.3256, 0.02492, 0.3757, 0.1273, 0.3757, 0.1273, 0.4006, 0.223, 0.3544, 0.1903, 0.3526, 0.137, 0.3544, 0.1903, 0.292, 0.1362, 0.1833, 0.6623, 0.2089, 0.6116, 0.2932, 0.5486, 0.2122, 0.6592, 0.2122, 0.6592, 0.1311, 0.7692, 0.1325, 0.7129, 0.1833, 0.6623, 0.1325, 0.7129, 0.1412, 0.663, 0.2089, 0.6116, 0.2122, 0.6592, 0.2932, 0.5486, 0.2973, 0.6167, 0.2413, 0.6695, 0.2973, 0.6167, 0.2973, 0.707, 0.2413, 0.6695, 0.2135, 0.7416, 0.1311, 0.7692, 0.2122, 0.6592, 0.1831, 0.8146, 0.2135, 0.7416, 0.2973, 0.707, 0.2097, 0.8349, 0.1831, 0.8146, 0.2097, 0.8349, 0.1261, 0.9289, 0.1238, 0.8588, 0.1831, 0.8146, 0.1238, 0.8588, 0.1311, 0.7692, 0.5891, 0.7921, 0.6155, 0.7747, 0.6636, 0.9315, 0.6021, 0.8797, 0.5393, 0.819, 0.5537, 0.7161, 0.5891, 0.7921, 0.5537, 0.7161, 0.5772, 0.6377, 0.6155, 0.7747, 0.7357, 0.148, 0.7051, 0.1429, 0.7641, 0.02492, 0.7357, 0.148, 0.7835, 0.08703, 0.7936, 0.176, 0.7122, 0.2184, 0.7357, 0.148, 0.7122, 0.2184, 0.6416, 0.2573, 0.7051, 0.1429, 0.8935, 0.6183, 0.8652, 0.5982, 0.9656, 0.4924, 0.953, 0.5691, 0.9514, 0.6675, 0.8689, 0.6893, 0.8935, 0.6183, 0.8689, 0.6893, 0.8027, 0.7086, 0.8652, 0.5982, 0.3927, 0.09994, 0.3757, 0.1273, 0.3256, 0.02492, 0.3927, 0.09994, 0.3794, 0.02667, 0.4219, 0.04726, 0.416, 0.1445, 0.3927, 0.09994, 0.416, 0.1445, 0.4006, 0.223, 0.3757, 0.1273, 0.2352, 0.8557, 0.2097, 0.8349, 0.2973, 0.707, 0.2352, 0.8557, 0.2935, 0.8017, 0.2832, 0.8941, 0.1971, 0.9205, 0.2352, 0.8557, 0.1971, 0.9205, 0.1261, 0.9289, 0.2097, 0.8349, 0.2935, 0.8017, 0.2352, 0.8557, 0.2973, 0.707, 0.3794, 0.02667, 0.3927, 0.09994, 0.3256, 0.02492, 0.8935, 0.6183, 0.953, 0.5691, 0.8689, 0.6893, 0.953, 0.5691, 0.8935, 0.6183, 0.9656, 0.4924, 0.7835, 0.08703, 0.7357, 0.148, 0.7641, 0.02492, 0.5891, 0.7921, 0.6021, 0.8797, 0.5537, 0.7161, 0.6021, 0.8797, 0.5891, 0.7921, 0.6636, 0.9315, 0.2135, 0.7416, 0.1831, 0.8146, 0.1311, 0.7692, 0.2135, 0.7416, 0.2413, 0.6695, 0.2973, 0.707, 0.2413, 0.6695, 0.2122, 0.6592, 0.2973, 0.6167, 0.1833, 0.6623, 0.2122, 0.6592, 0.1325, 0.7129, 0.9089, 0.872, 0.8964, 0.9233, 0.8526, 0.8709, 0.3526, 0.137, 0.3757, 0.1273, 0.3544, 0.1903, 0.9089, 0.872, 0.9221, 0.8072, 0.9656, 0.859, 0.9221, 0.8072, 0.8961, 0.7774, 0.9586, 0.7689, 0.8585, 0.7557, 0.8961, 0.7774, 0.8191, 0.7952, 0.6826, 0.4068, 0.6422, 0.4689, 0.5877, 0.4031, 0.7219, 0.3298, 0.6929, 0.2978, 0.7936, 0.289, 0.7122, 0.2184, 0.6728, 0.2844, 0.6416, 0.2573, 0.6124, 0.3329, 0.6728, 0.2844, 0.5877, 0.4031, 0.689, 0.07941, 0.674, 0.1385, 0.6133, 0.1299, 0.4612, 0.5929, 0.4808, 0.6604, 0.4219, 0.699, 0.4808, 0.6604, 0.5099, 0.6466, 0.476, 0.7577, 0.5297, 0.6351, 0.5099, 0.6466, 0.5358, 0.5584, 0.6849, 0.8169, 0.6455, 0.7513, 0.7066, 0.7096, 0.819, 0.03713, 0.85, 0.02492, 0.7936, 0.121, 0.753, 0.8393, 0.7362, 0.8534, 0.7506, 0.7654, 0.04197, 0.838, 0.03173, 0.803, 0.1311, 0.7692, 0.327, 0.4011, 0.2703, 0.4217, 0.3677, 0.3464, 0.2209, 0.415, 0.2703, 0.4217, 0.1797, 0.4413, 0.3425, 0.243, 0.3649, 0.286, 0.3087, 0.2361, 0.3583, 0.693, 0.3394, 0.635, 0.3868, 0.7041, 0.2212, 0.3586, 0.2277, 0.2987, 0.3031, 0.3321, 0.1142, 0.1786, 0.1267, 0.1532, 0.1498, 0.2059, 0.3882, 0.7033, 0.4096, 0.6871, 0.4096, 0.8012, 0.1897, 0.2761, 0.1537, 0.255, 0.2238, 0.1838, 0.5703, 0.2658, 0.6257, 0.202, 0.5562, 0.323, 0.5396, 0.2522, 0.5168, 0.2209, 0.6133, 0.1299, 0.4219, 0.3169, 0.4382, 0.261, 0.4734, 0.3591, 0.4382, 0.261, 0.4291, 0.2032, 0.4725, 0.2535, 0.7089, 0.5844, 0.7376, 0.6431, 0.6747, 0.5873, 0.4291, 0.2032, 0.4234, 0.1612, 0.4846, 0.1386, 0.7376, 0.6431, 0.7542, 0.7026, 0.7066, 0.7096, 0.03287, 0.9599, 0.03896, 0.9247, 0.08295, 0.9784, 0.5658, 0.07256, 0.6054, 0.04092, 0.5441, 0.1401, 0.5649, 0.5198, 0.6015, 0.549, 0.5358, 0.5584, 0.5587, 0.3592, 0.5193, 0.395, 0.5562, 0.323, 0.5193, 0.395, 0.5587, 0.3592, 0.5877, 0.4031, 0.5587, 0.3592, 0.5562, 0.323, 0.6124, 0.3329, 0.1846, 0.09519, 0.2265, 0.1044, 0.2238, 0.1838, 0.3394, 0.635, 0.3181, 0.5853, 0.3882, 0.6025, 0.3649, 0.286, 0.3903, 0.3077, 0.3031, 0.3321, 0.06997, 0.7622, 0.09411, 0.7319, 0.1311, 0.7692, 0.3903, 0.3077, 0.3649, 0.286, 0.4219, 0.2725])
me_icosphere_001.materials.append(mat_material_002)
me_icosphere_001.use_remesh_preserve_volume = False
me_icosphere_001.use_remesh_preserve_attributes = False
me_icosphere_001.use_mirror_vertex_groups = False
me_icosphere_001.update()
me_plane = bpy.data.meshes.new('Plane')
me_plane.from_pydata([(-1.0, -1.0, 0.0), (1.0, -1.0, 0.0), (-1.0, 1.0, 0.0), (1.0, 1.0, 0.0)], [], [(0, 1, 3, 2)])
me_plane.use_remesh_preserve_volume = False
me_plane.use_remesh_preserve_attributes = False
me_plane.use_mirror_vertex_groups = False
me_plane.update()
me_icosphere = bpy.data.meshes.new('Icosphere')
me_icosphere.from_pydata([(0.2929, 0.008712, 0.2882), (0.09426, -0.3031, 0.2743), (-0.2324, -0.2072, 0.3176), (-0.2722, 0.1873, 0.3169), (0.09086, 0.3165, 0.3146), (-0.07527, 0.1029, 0.469), (-0.05406, 0.2454, 0.39), (-0.137, 0.2972, 0.3194), (-0.1189, -0.05085, 0.4653), (-0.2349, -0.0193, 0.3846), (-0.2788, -0.0883, 0.3163), (-0.0007978, -0.1593, 0.4458), (-0.0704, -0.2488, 0.3684), (-0.04753, -0.3249, 0.302), (0.09349, -0.07726, 0.4242), (0.1684, -0.1449, 0.3183), (0.2348, -0.08832, 0.2793), (0.0536, 0.07806, 0.4481), (0.1879, 0.1081, 0.3536), (0.2021, 0.2062, 0.3004), (0.2075, 0.3109, 0.1652), (0.1916, 0.3476, 0.09309), (-0.009374, 0.4046, 0.1729), (-0.2293, 0.2851, 0.1734), (-0.2613, 0.2552, 0.09618), (-0.3476, 0.08742, 0.1727), (-0.3393, -0.117, 0.1742), (-0.3478, -0.1755, 0.09806), (-0.2159, -0.3423, 0.1757), (0.01502, -0.3422, 0.1498), (0.0871, -0.292, 0.06896), (0.2343, -0.1955, 0.1542), (0.3394, -0.09343, 0.1673), (0.3575, -0.08929, 0.08099), (0.3256, 0.1117, 0.1508), (-0.04105, 0.4019, 0.07584), (-0.3635, 0.0796, 0.07839), (-0.166, -0.3618, 0.07835), (0.2814, -0.2179, 0.08448), (0.3346, 0.1618, 0.06847), (0.2865, 0.2518, 0.1103), (0.3217, -0.165, 0.1278), (-0.07106, -0.3782, 0.1155), (-0.3677, -0.0259, 0.1202), (-0.1436, 0.3697, 0.1202), (0.3351, -0.01979, 0.2404), (0.06408, -0.3337, 0.219), (-0.2935, -0.181, 0.2548), (-0.2808, 0.2363, 0.255), (0.1374, 0.3376, 0.2464), (0.2641, -0.02994, 0.2988), (-0.009492, 0.09905, 0.4755), (0.04054, -0.3314, 0.2983), (-0.2403, -0.1589, 0.3244), (-0.212, 0.2449, 0.3278), (0.3209, 0.136, 0.1065), (0.2609, -0.1946, 0.1223), (-0.1958, -0.3639, 0.1224), (-0.3425, 0.08842, 0.1196), (-0.02531, 0.4073, 0.1201), (0.2794, 0.1762, 0.2276), (0.2494, -0.1434, 0.2265), (-0.1395, -0.3555, 0.2539), (-0.3427, -0.009667, 0.2512), (-0.08713, 0.3771, 0.2559), (0.07124, -0.0002459, 0.4439), (0.1369, 0.2699, 0.3193), (0.04945, -0.123, 0.4457), (-0.06722, -0.1155, 0.4711), (-0.1123, 0.03176, 0.4761), (-0.0784, 0.1703, 0.4349), (0.0224, 0.301, 0.3612), (-0.09422, 0.2592, 0.3568), (-0.1671, -0.05048, 0.4292), (-0.2784, 0.08548, 0.3566), (-0.2512, -0.06517, 0.3548), (-0.006954, -0.2164, 0.4063), (-0.1667, -0.2427, 0.3552), (-0.05608, -0.2715, 0.3345), (0.1473, -0.1079, 0.3716), (0.1483, -0.2273, 0.2956), (0.1891, -0.1088, 0.2938), (0.1115, 0.1109, 0.4036), (0.2545, 0.051, 0.3138), (0.1928, 0.1543, 0.3357), (0.1986, 0.3178, 0.1353), (0.2741, 0.3195, -0.006356), (0.09488, 0.3969, 0.1379), (-0.2377, 0.2488, 0.1373), (-0.1964, 0.3432, -0.0009594), (-0.3317, 0.1794, 0.1401), (-0.3399, -0.1326, 0.1417), (-0.3922, -0.1199, -0.001654), (-0.2965, -0.2744, 0.1423), (0.04465, -0.2975, 0.1075), (0.04102, -0.3214, -0.003551), (0.1706, -0.255, 0.1081), (0.3418, -0.1007, 0.1233), (0.3583, -0.1666, -0.0009192), (0.3618, 0.01105, 0.1188), (0.04881, 0.4074, -0.005902), (-0.3689, 0.1728, 0.001025), (-0.2303, -0.3149, -0.002421), (0.2483, -0.2952, -0.002999), (0.3866, 0.08427, -0.004699), (0.3116, -0.08879, 0.2259), (-0.04986, -0.3969, 0.2166), (-0.3275, -0.08006, 0.2198), (-0.1807, 0.3548, 0.2248), (0.2287, 0.269, 0.2058), (-0.02663, -0.02187, 0.4913), (0.3864, -0.04382, -0.002251), (0.354, 0.209, -0.004714), (0.1625, -0.3067, -0.004496), (0.3104, -0.2596, 1.396e-06), (-0.3378, -0.2521, -0.002433), (-0.09612, -0.3306, -0.0007421), (-0.3019, 0.2802, 0.003032), (-0.4033, 0.03675, 0.0007667), (0.1682, 0.3945, -0.006158), (-0.07418, 0.3811, -0.002653), (0.3256, 0.05607, 0.2354), (0.1615, -0.2257, 0.2106), (-0.2344, -0.265, 0.2717), (-0.3389, 0.09175, 0.2685), (0.03297, 0.3668, 0.2697), (0.1759, 0.004065, 0.3606), (0.04327, 0.2111, 0.4181), (0.1017, -0.2213, 0.3661), (-0.1256, -0.1861, 0.4123), (-0.1842, 0.1089, 0.4143)], [], [(50, 105, 45), (0, 45, 121), (0, 83, 126), (1, 52, 106, 46), (1, 46, 122), (1, 80, 128), (53, 107, 47), (2, 47, 123), (77, 129, 53), (54, 108, 48), (48, 124, 74), (3, 74, 130, 54), (66, 109, 49), (4, 49, 125), (4, 71, 127, 66), (5, 51, 127, 70), (5, 70, 130), (5, 69, 110, 51), (6, 70, 127, 71), (71, 125, 72), (6, 72, 130, 70), (7, 72, 125, 64), (7, 64, 108, 54), (7, 54, 130, 72), (69, 130, 73), (8, 73, 129), (8, 68, 110, 69), (9, 73, 130, 74), (9, 74, 124), (9, 75, 129, 73), (10, 75, 124, 63), (63, 107, 53), (10, 53, 129, 75), (11, 68, 129, 76), (11, 76, 128), (11, 67, 110, 68), (12, 76, 129, 77), (12, 77, 123), (78, 128, 76), (13, 78, 123, 62), (13, 62, 106, 52), (13, 52, 128, 78), (14, 67, 128, 79), (14, 79, 126), (14, 65, 110, 67), (15, 79, 128, 80), (80, 122, 81), (15, 81, 126, 79), (16, 81, 122, 61), (16, 61, 105, 50), (50, 126, 81), (17, 65, 126, 82), (82, 127, 51), (17, 51, 110, 65), (82, 126, 83), (18, 83, 121), (18, 84, 127, 82), (19, 84, 121, 60), (19, 60, 109, 66), (19, 66, 127, 84), (20, 40, 112, 85), (85, 125, 49), (20, 49, 109, 40), (85, 112, 86), (21, 86, 119, 87), (21, 87, 125, 85), (22, 87, 119, 59), (22, 59, 108, 64), (22, 64, 125), (23, 44, 120, 88), (88, 124, 48), (23, 48, 108, 44), (88, 120, 89), (24, 89, 117), (24, 90, 124, 88), (25, 90, 117, 58), (25, 58, 107, 63), (25, 63, 124), (26, 43, 118, 91), (26, 91, 123), (26, 47, 107), (91, 118, 92), (27, 92, 115, 93), (27, 93, 123, 91), (28, 93, 115, 57), (28, 57, 106, 62), (28, 62, 123), (29, 42, 116, 94), (94, 122, 46), (29, 46, 106, 42), (94, 116, 95), (30, 95, 113), (30, 96, 122, 94), (31, 96, 113, 56), (56, 105, 61), (31, 61, 122), (32, 41, 114, 97), (97, 121, 45), (32, 45, 105, 41), (97, 114, 98), (33, 98, 111), (33, 99, 121, 97), (34, 99, 111, 55), (34, 55, 109, 60), (34, 60, 121), (35, 59, 119), (100, 120, 44), (35, 44, 108, 59), (36, 58, 117), (36, 101, 118, 43), (36, 43, 107, 58), (37, 57, 115), (102, 116, 42), (37, 42, 106, 57), (38, 56, 113), (38, 103, 114, 41), (38, 41, 105, 56), (39, 55, 111), (39, 104, 112, 40), (39, 40, 109, 55), (104, 39, 111), (103, 38, 113), (37, 102, 42), (102, 37, 115), (101, 36, 117), (35, 100, 44), (100, 35, 119), (99, 34, 121), (99, 33, 111), (33, 97, 98), (32, 97, 45), (96, 31, 122), (31, 56, 61), (96, 30, 113), (30, 94, 95), (29, 94, 46), (93, 28, 123), (27, 91, 92), (43, 26, 107), (47, 26, 123), (90, 25, 124), (90, 24, 117), (24, 88, 89), (23, 88, 48), (87, 22, 125), (21, 85, 86), (20, 85, 49), (84, 18, 121), (18, 82, 83), (17, 82, 51), (16, 50, 81), (15, 80, 81), (65, 14, 126), (12, 78, 76), (78, 12, 123), (67, 11, 128), (10, 63, 53), (75, 9, 124), (68, 8, 129), (8, 69, 73), (6, 71, 72), (69, 5, 130), (71, 4, 125), (4, 66, 49), (3, 48, 74), (3, 54, 48), (2, 77, 53), (77, 2, 123), (2, 53, 47), (52, 1, 128), (80, 1, 122), (50, 0, 126), (83, 0, 121), (0, 50, 45)])
me_icosphere.polygons.foreach_set('use_smooth', [True] * 174)
_uv = me_icosphere.uv_layers.new(name='UVMap')
_uv.uv.foreach_set('vector', [0.2378, 0.2714, 0.2633, 0.2059, 0.2785, 0.2574, 0.04453, 0.7348, 0.07197, 0.715, 0.07092, 0.7736, 0.256, 0.2939, 0.2398, 0.3341, 0.1937, 0.3193, 0.5436, 0.8275, 0.5272, 0.7863, 0.5503, 0.7106, 0.5621, 0.8006, 0.2044, 0.5825, 0.2158, 0.5443, 0.2545, 0.6003, 0.139, 0.08263, 0.1673, 0.1383, 0.1371, 0.1652, 0.3744, 0.3098, 0.4354, 0.2415, 0.4145, 0.3201, 0.3762, 0.3474, 0.4145, 0.3201, 0.3969, 0.3931, 0.348, 0.3846, 0.3153, 0.3474, 0.3744, 0.3098, 0.4067, 0.5447, 0.3894, 0.6369, 0.3598, 0.5545, 0.4095, 0.01662, 0.4152, 0.1091, 0.3658, 0.1197, 0.3813, 0.04952, 0.3658, 0.1197, 0.3233, 0.1181, 0.3652, 0.0193, 0.005158, 0.9352, 0.06736, 0.9395, 0.03656, 0.991, 0.5157, 0.7044, 0.5132, 0.7696, 0.4818, 0.7116, 0.1959, 0.5375, 0.1575, 0.5443, 0.1488, 0.4935, 0.2104, 0.5017, 0.07832, 0.439, 0.1057, 0.4328, 0.1488, 0.4935, 0.08901, 0.4784, 0.497, 0.5033, 0.4867, 0.5322, 0.4407, 0.4858, 0.07832, 0.439, 0.0537, 0.3929, 0.08329, 0.3517, 0.1057, 0.4328, 0.4834, 0.5815, 0.4867, 0.5322, 0.5272, 0.605, 0.5039, 0.6425, 0.5039, 0.6425, 0.4818, 0.7116, 0.459, 0.5845, 0.4834, 0.5815, 0.459, 0.5845, 0.4407, 0.4858, 0.4867, 0.5322, 0.4327, 0.5925, 0.459, 0.5845, 0.4818, 0.7116, 0.4334, 0.6654, 0.4327, 0.5925, 0.4334, 0.6654, 0.3894, 0.6369, 0.4067, 0.5447, 0.4327, 0.5925, 0.4067, 0.5447, 0.4407, 0.4858, 0.459, 0.5845, 0.2837, 0.1853, 0.3233, 0.1181, 0.3147, 0.2376, 0.2901, 0.2454, 0.3147, 0.2376, 0.3153, 0.3474, 0.0439, 0.3313, 0.05885, 0.2825, 0.08329, 0.3517, 0.0537, 0.3929, 0.3463, 0.2037, 0.3147, 0.2376, 0.3233, 0.1181, 0.3658, 0.1197, 0.3463, 0.2037, 0.3658, 0.1197, 0.4152, 0.1091, 0.3463, 0.2037, 0.3625, 0.2362, 0.3153, 0.3474, 0.3147, 0.2376, 0.3845, 0.2503, 0.3625, 0.2362, 0.4152, 0.1091, 0.424, 0.1841, 0.424, 0.1841, 0.4354, 0.2415, 0.3744, 0.3098, 0.3845, 0.2503, 0.3744, 0.3098, 0.3153, 0.3474, 0.3625, 0.2362, 0.08705, 0.2391, 0.05885, 0.2825, 0.0348, 0.2208, 0.08429, 0.1881, 0.08705, 0.2391, 0.08429, 0.1881, 0.1371, 0.1652, 0.08705, 0.2391, 0.1128, 0.2611, 0.08329, 0.3517, 0.05885, 0.2825, 0.05886, 0.1598, 0.08429, 0.1881, 0.0348, 0.2208, 0.01946, 0.1683, 0.2687, 0.6882, 0.2545, 0.6173, 0.2687, 0.5443, 0.06779, 0.1333, 0.1371, 0.1652, 0.08429, 0.1881, 0.0708, 0.08567, 0.06779, 0.1333, 0.0, 0.1353, 0.03461, 0.05816, 0.0708, 0.08567, 0.03461, 0.05816, 0.07498, 0.01144, 0.1091, 0.07303, 0.0708, 0.08567, 0.1091, 0.07303, 0.1371, 0.1652, 0.06779, 0.1333, 0.1399, 0.2846, 0.1128, 0.2611, 0.1371, 0.1652, 0.168, 0.2443, 0.1399, 0.2846, 0.168, 0.2443, 0.1937, 0.3193, 0.1399, 0.2846, 0.1353, 0.3468, 0.08329, 0.3517, 0.1128, 0.2611, 0.2331, 0.6943, 0.2197, 0.7417, 0.1896, 0.6708, 0.2197, 0.634, 0.2197, 0.634, 0.2545, 0.6003, 0.2535, 0.7059, 0.2331, 0.6943, 0.2535, 0.7059, 0.2545, 0.8071, 0.2197, 0.7417, 0.2219, 0.2267, 0.1977, 0.2195, 0.1858, 0.1157, 0.2304, 0.1719, 0.2219, 0.2267, 0.2304, 0.1719, 0.2633, 0.2059, 0.2378, 0.2714, 0.2378, 0.2714, 0.1937, 0.3193, 0.1977, 0.2195, 0.1351, 0.4054, 0.1353, 0.3468, 0.1937, 0.3193, 0.1703, 0.4124, 0.1703, 0.4124, 0.1488, 0.4935, 0.1057, 0.4328, 0.1351, 0.4054, 0.1057, 0.4328, 0.08329, 0.3517, 0.1353, 0.3468, 0.1703, 0.4124, 0.1937, 0.3193, 0.2398, 0.3341, 0.0, 0.8087, 0.0273, 0.7663, 0.07092, 0.7736, 0.2108, 0.3909, 0.2204, 0.4188, 0.1488, 0.4935, 0.1703, 0.4124, 0.02295, 0.8866, 0.007306, 0.845, 0.07092, 0.7736, 0.06575, 0.8666, 0.02295, 0.8866, 0.06575, 0.8666, 0.06736, 0.9395, 0.005158, 0.9352, 0.2351, 0.4459, 0.2104, 0.5017, 0.1488, 0.4935, 0.2204, 0.4188, 0.5149, 0.8464, 0.5272, 0.9068, 0.5179, 1.0, 0.5029, 0.861, 0.5029, 0.861, 0.4818, 0.7116, 0.5132, 0.7696, 0.08236, 0.974, 0.03656, 0.991, 0.06736, 0.9395, 0.118, 0.9308, 0.5841, 0.0, 0.5841, 0.1581, 0.5439, 0.09985, 0.4883, 0.8873, 0.4892, 0.9804, 0.451, 0.9422, 0.4663, 0.8231, 0.4883, 0.8873, 0.4663, 0.8231, 0.4818, 0.7116, 0.5029, 0.861, 0.4381, 0.7549, 0.4663, 0.8231, 0.451, 0.9422, 0.4168, 0.7792, 0.4381, 0.7549, 0.4168, 0.7792, 0.3894, 0.6369, 0.4334, 0.6654, 0.4381, 0.7549, 0.4334, 0.6654, 0.4818, 0.7116, 0.3555, 0.6341, 0.3726, 0.7184, 0.3623, 0.8253, 0.3414, 0.6462, 0.4528, 0.02616, 0.4152, 0.1091, 0.4095, 0.01662, 0.3555, 0.6341, 0.3598, 0.5545, 0.3894, 0.6369, 0.3726, 0.7184, 0.3414, 0.6462, 0.3623, 0.8253, 0.3171, 0.7616, 0.3206, 0.6605, 0.3171, 0.7616, 0.2785, 0.7006, 0.3206, 0.6605, 0.3066, 0.5903, 0.3405, 0.4976, 0.3414, 0.6462, 0.4585, 0.1181, 0.4692, 0.05664, 0.5229, 0.0, 0.4807, 0.1227, 0.4585, 0.1181, 0.4807, 0.1227, 0.4354, 0.2415, 0.424, 0.1841, 0.4585, 0.1181, 0.424, 0.1841, 0.4152, 0.1091, 0.4576, 0.2697, 0.4858, 0.2011, 0.5439, 0.157, 0.472, 0.2836, 0.4576, 0.2697, 0.472, 0.2836, 0.3969, 0.3931, 0.4576, 0.2697, 0.4145, 0.3201, 0.4354, 0.2415, 0.472, 0.2836, 0.5439, 0.157, 0.5439, 0.2745, 0.4927, 0.3169, 0.5439, 0.2745, 0.5351, 0.3832, 0.4647, 0.3969, 0.4927, 0.3169, 0.4647, 0.3969, 0.3969, 0.3931, 0.472, 0.2836, 0.4358, 0.4615, 0.4647, 0.3969, 0.5351, 0.3832, 0.4555, 0.4858, 0.5749, 0.5837, 0.595, 0.5958, 0.5503, 0.7106, 0.5396, 0.6452, 0.4358, 0.4615, 0.3879, 0.4813, 0.3969, 0.3931, 0.5902, 0.7595, 0.5976, 0.6905, 0.6565, 0.6679, 0.617, 0.7821, 0.617, 0.7821, 0.586, 0.8793, 0.5621, 0.8006, 0.5902, 0.7595, 0.5621, 0.8006, 0.5503, 0.7106, 0.5976, 0.6905, 0.617, 0.7821, 0.6565, 0.6679, 0.6617, 0.7732, 0.6356, 0.8131, 0.6617, 0.7732, 0.6667, 0.8669, 0.6356, 0.8131, 0.6262, 0.8804, 0.586, 0.8793, 0.617, 0.7821, 0.2291, 0.1165, 0.202, 0.06649, 0.2098, 0.0, 0.2456, 0.1064, 0.2456, 0.1064, 0.2633, 0.2059, 0.2304, 0.1719, 0.2291, 0.1165, 0.2304, 0.1719, 0.1858, 0.1157, 0.1082, 0.6624, 0.1265, 0.6098, 0.1867, 0.5443, 0.1288, 0.6592, 0.1288, 0.6592, 0.07092, 0.7736, 0.07197, 0.715, 0.1082, 0.6624, 0.07197, 0.715, 0.07814, 0.6632, 0.1265, 0.6098, 0.1288, 0.6592, 0.1867, 0.5443, 0.1896, 0.615, 0.1496, 0.67, 0.1896, 0.615, 0.1896, 0.709, 0.1496, 0.67, 0.1298, 0.7449, 0.07092, 0.7736, 0.1288, 0.6592, 0.108, 0.8208, 0.1298, 0.7449, 0.1896, 0.709, 0.1271, 0.8418, 0.108, 0.8208, 0.1271, 0.8418, 0.06736, 0.9395, 0.06575, 0.8666, 0.108, 0.8208, 0.06575, 0.8666, 0.07092, 0.7736, 0.3979, 0.7973, 0.4168, 0.7792, 0.451, 0.9422, 0.4072, 0.8884, 0.3623, 0.8253, 0.3726, 0.7184, 0.3979, 0.7973, 0.3726, 0.7184, 0.3894, 0.6369, 0.4168, 0.7792, 0.5025, 0.1279, 0.4807, 0.1227, 0.5229, 0.0, 0.5025, 0.1279, 0.5367, 0.06455, 0.5439, 0.157, 0.4858, 0.2011, 0.5025, 0.1279, 0.4858, 0.2011, 0.4354, 0.2415, 0.4807, 0.1227, 0.6152, 0.6167, 0.595, 0.5958, 0.6667, 0.4858, 0.6577, 0.5656, 0.6565, 0.6679, 0.5976, 0.6905, 0.6152, 0.6167, 0.5976, 0.6905, 0.5503, 0.7106, 0.595, 0.5958, 0.2577, 0.07797, 0.2456, 0.1064, 0.2098, 0.0, 0.2577, 0.07797, 0.2482, 0.001814, 0.2785, 0.02322, 0.2743, 0.1242, 0.2577, 0.07797, 0.2743, 0.1242, 0.2633, 0.2059, 0.2456, 0.1064, 0.1452, 0.8634, 0.1271, 0.8418, 0.1896, 0.709, 0.1452, 0.8634, 0.1869, 0.8073, 0.1795, 0.9033, 0.118, 0.9308, 0.1452, 0.8634, 0.118, 0.9308, 0.06736, 0.9395, 0.1271, 0.8418, 0.1869, 0.8073, 0.1452, 0.8634, 0.1896, 0.709, 0.2482, 0.001814, 0.2577, 0.07797, 0.2098, 0.0, 0.6152, 0.6167, 0.6577, 0.5656, 0.5976, 0.6905, 0.6577, 0.5656, 0.6152, 0.6167, 0.6667, 0.4858, 0.5367, 0.06455, 0.5025, 0.1279, 0.5229, 0.0, 0.3979, 0.7973, 0.4072, 0.8884, 0.3726, 0.7184, 0.4072, 0.8884, 0.3979, 0.7973, 0.451, 0.9422, 0.1298, 0.7449, 0.108, 0.8208, 0.07092, 0.7736, 0.1298, 0.7449, 0.1496, 0.67, 0.1896, 0.709, 0.1496, 0.67, 0.1288, 0.6592, 0.1896, 0.615, 0.1082, 0.6624, 0.1288, 0.6592, 0.07197, 0.715, 0.6262, 0.8804, 0.6172, 0.9337, 0.586, 0.8793, 0.2291, 0.1165, 0.2456, 0.1064, 0.2304, 0.1719, 0.6262, 0.8804, 0.6356, 0.8131, 0.6667, 0.8669, 0.6356, 0.8131, 0.617, 0.7821, 0.6617, 0.7732, 0.5902, 0.7595, 0.617, 0.7821, 0.5621, 0.8006, 0.4647, 0.3969, 0.4358, 0.4615, 0.3969, 0.3931, 0.4927, 0.3169, 0.472, 0.2836, 0.5439, 0.2745, 0.4858, 0.2011, 0.4576, 0.2697, 0.4354, 0.2415, 0.4145, 0.3201, 0.4576, 0.2697, 0.3969, 0.3931, 0.4692, 0.05664, 0.4585, 0.1181, 0.4152, 0.1091, 0.3066, 0.5903, 0.3206, 0.6605, 0.2785, 0.7006, 0.3206, 0.6605, 0.3414, 0.6462, 0.3171, 0.7616, 0.3555, 0.6341, 0.3414, 0.6462, 0.3598, 0.5545, 0.4663, 0.8231, 0.4381, 0.7549, 0.4818, 0.7116, 0.562, 0.01269, 0.5841, 0.0, 0.5439, 0.09985, 0.5149, 0.8464, 0.5029, 0.861, 0.5132, 0.7696, 0.007306, 0.845, 0.0, 0.8087, 0.07092, 0.7736, 0.2108, 0.3909, 0.1703, 0.4124, 0.2398, 0.3341, 0.1351, 0.4054, 0.1703, 0.4124, 0.1057, 0.4328, 0.2219, 0.2267, 0.2378, 0.2714, 0.1977, 0.2195, 0.2331, 0.6943, 0.2197, 0.634, 0.2535, 0.7059, 0.1353, 0.3468, 0.1399, 0.2846, 0.1937, 0.3193, 0.05886, 0.1598, 0.06779, 0.1333, 0.08429, 0.1881, 0.2545, 0.7051, 0.2697, 0.6882, 0.2697, 0.8068, 0.1128, 0.2611, 0.08705, 0.2391, 0.1371, 0.1652, 0.3845, 0.2503, 0.424, 0.1841, 0.3744, 0.3098, 0.3625, 0.2362, 0.3463, 0.2037, 0.4152, 0.1091, 0.2785, 0.3035, 0.2901, 0.2454, 0.3153, 0.3474, 0.2901, 0.2454, 0.2837, 0.1853, 0.3147, 0.2376, 0.4834, 0.5815, 0.5039, 0.6425, 0.459, 0.5845, 0.2837, 0.1853, 0.2796, 0.1416, 0.3233, 0.1181, 0.5039, 0.6425, 0.5157, 0.7044, 0.4818, 0.7116, 0.0008154, 0.9717, 0.005158, 0.9352, 0.03656, 0.991, 0.3813, 0.04952, 0.4095, 0.01662, 0.3658, 0.1197, 0.3806, 0.5144, 0.4067, 0.5447, 0.3598, 0.5545, 0.3762, 0.3474, 0.348, 0.3846, 0.3744, 0.3098, 0.348, 0.3846, 0.3762, 0.3474, 0.3969, 0.3931, 0.3762, 0.3474, 0.3744, 0.3098, 0.4145, 0.3201, 0.1091, 0.07303, 0.139, 0.08263, 0.1371, 0.1652, 0.2197, 0.634, 0.2044, 0.5825, 0.2545, 0.6003, 0.2378, 0.2714, 0.256, 0.2939, 0.1937, 0.3193, 0.0273, 0.7663, 0.04453, 0.7348, 0.07092, 0.7736, 0.256, 0.2939, 0.2378, 0.2714, 0.2785, 0.2574])
_uv.active_render = True
_uv = me_icosphere.uv_layers.new(name='UVMap.001')
_uv.uv.foreach_set('vector', [0.3649, 0.286, 0.4006, 0.223, 0.4219, 0.2725, 0.09411, 0.7319, 0.1325, 0.7129, 0.1311, 0.7692, 0.3903, 0.3077, 0.3677, 0.3464, 0.3031, 0.3321, 0.7932, 0.8211, 0.7703, 0.7814, 0.8027, 0.7086, 0.8191, 0.7952, 0.3181, 0.5853, 0.334, 0.5486, 0.3882, 0.6025, 0.2265, 0.1044, 0.2661, 0.158, 0.2238, 0.1838, 0.5562, 0.323, 0.6416, 0.2573, 0.6124, 0.3329, 0.5587, 0.3592, 0.6124, 0.3329, 0.5877, 0.4031, 0.5193, 0.395, 0.4734, 0.3591, 0.5562, 0.323, 0.6015, 0.549, 0.5772, 0.6377, 0.5358, 0.5584, 0.6054, 0.04092, 0.6133, 0.1299, 0.5441, 0.1401, 0.5658, 0.07256, 0.5441, 0.1401, 0.4846, 0.1386, 0.5433, 0.04349, 0.03896, 0.9247, 0.1261, 0.9289, 0.08295, 0.9784, 0.7542, 0.7026, 0.7506, 0.7654, 0.7066, 0.7096, 0.3061, 0.5421, 0.2523, 0.5486, 0.2402, 0.4997, 0.3265, 0.5076, 0.1414, 0.4473, 0.1797, 0.4413, 0.2402, 0.4997, 0.1564, 0.4852, 0.728, 0.5091, 0.7135, 0.537, 0.6491, 0.4924, 0.1414, 0.4473, 0.107, 0.403, 0.1484, 0.3634, 0.1797, 0.4413, 0.7089, 0.5844, 0.7135, 0.537, 0.7703, 0.607, 0.7376, 0.6431, 0.7376, 0.6431, 0.7066, 0.7096, 0.6747, 0.5873, 0.7089, 0.5844, 0.6747, 0.5873, 0.6491, 0.4924, 0.7135, 0.537, 0.6378, 0.595, 0.6747, 0.5873, 0.7066, 0.7096, 0.6389, 0.6651, 0.6378, 0.595, 0.6389, 0.6651, 0.5772, 0.6377, 0.6015, 0.549, 0.6378, 0.595, 0.6015, 0.549, 0.6491, 0.4924, 0.6747, 0.5873, 0.4291, 0.2032, 0.4846, 0.1386, 0.4725, 0.2535, 0.4382, 0.261, 0.4725, 0.2535, 0.4734, 0.3591, 0.09322, 0.3437, 0.1142, 0.2967, 0.1484, 0.3634, 0.107, 0.403, 0.5168, 0.2209, 0.4725, 0.2535, 0.4846, 0.1386, 0.5441, 0.1401, 0.5168, 0.2209, 0.5441, 0.1401, 0.6133, 0.1299, 0.5168, 0.2209, 0.5396, 0.2522, 0.4734, 0.3591, 0.4725, 0.2535, 0.5703, 0.2658, 0.5396, 0.2522, 0.6133, 0.1299, 0.6257, 0.202, 0.6257, 0.202, 0.6416, 0.2573, 0.5562, 0.323, 0.5703, 0.2658, 0.5562, 0.323, 0.4734, 0.3591, 0.5396, 0.2522, 0.1537, 0.255, 0.1142, 0.2967, 0.08049, 0.2374, 0.1498, 0.2059, 0.1537, 0.255, 0.1498, 0.2059, 0.2238, 0.1838, 0.1537, 0.255, 0.1897, 0.2761, 0.1484, 0.3634, 0.1142, 0.2967, 0.1142, 0.1786, 0.1498, 0.2059, 0.08049, 0.2374, 0.059, 0.1868, 0.4082, 0.6871, 0.3882, 0.6188, 0.4082, 0.5486, 0.1267, 0.1532, 0.2238, 0.1838, 0.1498, 0.2059, 0.1309, 0.1073, 0.1267, 0.1532, 0.03173, 0.1551, 0.08021, 0.08088, 0.1309, 0.1073, 0.08021, 0.08088, 0.1368, 0.03593, 0.1846, 0.09519, 0.1309, 0.1073, 0.1846, 0.09519, 0.2238, 0.1838, 0.1267, 0.1532, 0.2277, 0.2987, 0.1897, 0.2761, 0.2238, 0.1838, 0.2671, 0.2599, 0.2277, 0.2987, 0.2671, 0.2599, 0.3031, 0.3321, 0.2277, 0.2987, 0.2212, 0.3586, 0.1484, 0.3634, 0.1897, 0.2761, 0.3583, 0.693, 0.3395, 0.7386, 0.2973, 0.6704, 0.3394, 0.635, 0.3394, 0.635, 0.3882, 0.6025, 0.3868, 0.7041, 0.3583, 0.693, 0.3868, 0.7041, 0.3882, 0.8015, 0.3395, 0.7386, 0.3425, 0.243, 0.3087, 0.2361, 0.292, 0.1362, 0.3544, 0.1903, 0.3425, 0.243, 0.3544, 0.1903, 0.4006, 0.223, 0.3649, 0.286, 0.3649, 0.286, 0.3031, 0.3321, 0.3087, 0.2361, 0.2209, 0.415, 0.2212, 0.3586, 0.3031, 0.3321, 0.2703, 0.4217, 0.2703, 0.4217, 0.2402, 0.4997, 0.1797, 0.4413, 0.2209, 0.415, 0.1797, 0.4413, 0.1484, 0.3634, 0.2212, 0.3586, 0.2703, 0.4217, 0.3031, 0.3321, 0.3677, 0.3464, 0.03173, 0.803, 0.06997, 0.7622, 0.1311, 0.7692, 0.327, 0.4011, 0.3404, 0.4279, 0.2402, 0.4997, 0.2703, 0.4217, 0.06388, 0.878, 0.04197, 0.838, 0.1311, 0.7692, 0.1238, 0.8588, 0.06388, 0.878, 0.1238, 0.8588, 0.1261, 0.9289, 0.03896, 0.9247, 0.361, 0.4539, 0.3265, 0.5076, 0.2402, 0.4997, 0.3404, 0.4279, 0.753, 0.8393, 0.7703, 0.8974, 0.7572, 0.9871, 0.7362, 0.8534, 0.7362, 0.8534, 0.7066, 0.7096, 0.7506, 0.7654, 0.1471, 0.9621, 0.08295, 0.9784, 0.1261, 0.9289, 0.1971, 0.9205, 0.85, 0.02492, 0.85, 0.1771, 0.7936, 0.121, 0.7157, 0.8786, 0.717, 0.9682, 0.6636, 0.9315, 0.6849, 0.8169, 0.7157, 0.8786, 0.6849, 0.8169, 0.7066, 0.7096, 0.7362, 0.8534, 0.6455, 0.7513, 0.6849, 0.8169, 0.6636, 0.9315, 0.6155, 0.7747, 0.6455, 0.7513, 0.6155, 0.7747, 0.5772, 0.6377, 0.6389, 0.6651, 0.6455, 0.7513, 0.6389, 0.6651, 0.7066, 0.7096, 0.5297, 0.6351, 0.5537, 0.7161, 0.5393, 0.819, 0.5099, 0.6466, 0.666, 0.05009, 0.6133, 0.1299, 0.6054, 0.04092, 0.5297, 0.6351, 0.5358, 0.5584, 0.5772, 0.6377, 0.5537, 0.7161, 0.5099, 0.6466, 0.5393, 0.819, 0.476, 0.7577, 0.4808, 0.6604, 0.476, 0.7577, 0.4219, 0.699, 0.4808, 0.6604, 0.4612, 0.5929, 0.5087, 0.5037, 0.5099, 0.6466, 0.674, 0.1385, 0.689, 0.07941, 0.7641, 0.02492, 0.7051, 0.1429, 0.674, 0.1385, 0.7051, 0.1429, 0.6416, 0.2573, 0.6257, 0.202, 0.674, 0.1385, 0.6257, 0.202, 0.6133, 0.1299, 0.6728, 0.2844, 0.7122, 0.2184, 0.7936, 0.176, 0.6929, 0.2978, 0.6728, 0.2844, 0.6929, 0.2978, 0.5877, 0.4031, 0.6728, 0.2844, 0.6124, 0.3329, 0.6416, 0.2573, 0.6929, 0.2978, 0.7936, 0.176, 0.7936, 0.289, 0.7219, 0.3298, 0.7936, 0.289, 0.7813, 0.3937, 0.6826, 0.4068, 0.7219, 0.3298, 0.6826, 0.4068, 0.5877, 0.4031, 0.6929, 0.2978, 0.6422, 0.4689, 0.6826, 0.4068, 0.7813, 0.3937, 0.6698, 0.4924, 0.837, 0.5866, 0.8652, 0.5982, 0.8027, 0.7086, 0.7876, 0.6458, 0.6422, 0.4689, 0.5751, 0.488, 0.5877, 0.4031, 0.8585, 0.7557, 0.8689, 0.6893, 0.9514, 0.6675, 0.8961, 0.7774, 0.8961, 0.7774, 0.8526, 0.8709, 0.8191, 0.7952, 0.8585, 0.7557, 0.8191, 0.7952, 0.8027, 0.7086, 0.8689, 0.6893, 0.8961, 0.7774, 0.9514, 0.6675, 0.9586, 0.7689, 0.9221, 0.8072, 0.9586, 0.7689, 0.9656, 0.859, 0.9221, 0.8072, 0.9089, 0.872, 0.8526, 0.8709, 0.8961, 0.7774, 0.3526, 0.137, 0.3147, 0.0889, 0.3256, 0.02492, 0.3757, 0.1273, 0.3757, 0.1273, 0.4006, 0.223, 0.3544, 0.1903, 0.3526, 0.137, 0.3544, 0.1903, 0.292, 0.1362, 0.1833, 0.6623, 0.2089, 0.6116, 0.2932, 0.5486, 0.2122, 0.6592, 0.2122, 0.6592, 0.1311, 0.7692, 0.1325, 0.7129, 0.1833, 0.6623, 0.1325, 0.7129, 0.1412, 0.663, 0.2089, 0.6116, 0.2122, 0.6592, 0.2932, 0.5486, 0.2973, 0.6167, 0.2413, 0.6695, 0.2973, 0.6167, 0.2973, 0.707, 0.2413, 0.6695, 0.2135, 0.7416, 0.1311, 0.7692, 0.2122, 0.6592, 0.1831, 0.8146, 0.2135, 0.7416, 0.2973, 0.707, 0.2097, 0.8349, 0.1831, 0.8146, 0.2097, 0.8349, 0.1261, 0.9289, 0.1238, 0.8588, 0.1831, 0.8146, 0.1238, 0.8588, 0.1311, 0.7692, 0.5891, 0.7921, 0.6155, 0.7747, 0.6636, 0.9315, 0.6021, 0.8797, 0.5393, 0.819, 0.5537, 0.7161, 0.5891, 0.7921, 0.5537, 0.7161, 0.5772, 0.6377, 0.6155, 0.7747, 0.7357, 0.148, 0.7051, 0.1429, 0.7641, 0.02492, 0.7357, 0.148, 0.7835, 0.08703, 0.7936, 0.176, 0.7122, 0.2184, 0.7357, 0.148, 0.7122, 0.2184, 0.6416, 0.2573, 0.7051, 0.1429, 0.8935, 0.6183, 0.8652, 0.5982, 0.9656, 0.4924, 0.953, 0.5691, 0.9514, 0.6675, 0.8689, 0.6893, 0.8935, 0.6183, 0.8689, 0.6893, 0.8027, 0.7086, 0.8652, 0.5982, 0.3927, 0.09994, 0.3757, 0.1273, 0.3256, 0.02492, 0.3927, 0.09994, 0.3794, 0.02667, 0.4219, 0.04726, 0.416, 0.1445, 0.3927, 0.09994, 0.416, 0.1445, 0.4006, 0.223, 0.3757, 0.1273, 0.2352, 0.8557, 0.2097, 0.8349, 0.2973, 0.707, 0.2352, 0.8557, 0.2935, 0.8017, 0.2832, 0.8941, 0.1971, 0.9205, 0.2352, 0.8557, 0.1971, 0.9205, 0.1261, 0.9289, 0.2097, 0.8349, 0.2935, 0.8017, 0.2352, 0.8557, 0.2973, 0.707, 0.3794, 0.02667, 0.3927, 0.09994, 0.3256, 0.02492, 0.8935, 0.6183, 0.953, 0.5691, 0.8689, 0.6893, 0.953, 0.5691, 0.8935, 0.6183, 0.9656, 0.4924, 0.7835, 0.08703, 0.7357, 0.148, 0.7641, 0.02492, 0.5891, 0.7921, 0.6021, 0.8797, 0.5537, 0.7161, 0.6021, 0.8797, 0.5891, 0.7921, 0.6636, 0.9315, 0.2135, 0.7416, 0.1831, 0.8146, 0.1311, 0.7692, 0.2135, 0.7416, 0.2413, 0.6695, 0.2973, 0.707, 0.2413, 0.6695, 0.2122, 0.6592, 0.2973, 0.6167, 0.1833, 0.6623, 0.2122, 0.6592, 0.1325, 0.7129, 0.9089, 0.872, 0.8964, 0.9233, 0.8526, 0.8709, 0.3526, 0.137, 0.3757, 0.1273, 0.3544, 0.1903, 0.9089, 0.872, 0.9221, 0.8072, 0.9656, 0.859, 0.9221, 0.8072, 0.8961, 0.7774, 0.9586, 0.7689, 0.8585, 0.7557, 0.8961, 0.7774, 0.8191, 0.7952, 0.6826, 0.4068, 0.6422, 0.4689, 0.5877, 0.4031, 0.7219, 0.3298, 0.6929, 0.2978, 0.7936, 0.289, 0.7122, 0.2184, 0.6728, 0.2844, 0.6416, 0.2573, 0.6124, 0.3329, 0.6728, 0.2844, 0.5877, 0.4031, 0.689, 0.07941, 0.674, 0.1385, 0.6133, 0.1299, 0.4612, 0.5929, 0.4808, 0.6604, 0.4219, 0.699, 0.4808, 0.6604, 0.5099, 0.6466, 0.476, 0.7577, 0.5297, 0.6351, 0.5099, 0.6466, 0.5358, 0.5584, 0.6849, 0.8169, 0.6455, 0.7513, 0.7066, 0.7096, 0.819, 0.03713, 0.85, 0.02492, 0.7936, 0.121, 0.753, 0.8393, 0.7362, 0.8534, 0.7506, 0.7654, 0.04197, 0.838, 0.03173, 0.803, 0.1311, 0.7692, 0.327, 0.4011, 0.2703, 0.4217, 0.3677, 0.3464, 0.2209, 0.415, 0.2703, 0.4217, 0.1797, 0.4413, 0.3425, 0.243, 0.3649, 0.286, 0.3087, 0.2361, 0.3583, 0.693, 0.3394, 0.635, 0.3868, 0.7041, 0.2212, 0.3586, 0.2277, 0.2987, 0.3031, 0.3321, 0.1142, 0.1786, 0.1267, 0.1532, 0.1498, 0.2059, 0.3882, 0.7033, 0.4096, 0.6871, 0.4096, 0.8012, 0.1897, 0.2761, 0.1537, 0.255, 0.2238, 0.1838, 0.5703, 0.2658, 0.6257, 0.202, 0.5562, 0.323, 0.5396, 0.2522, 0.5168, 0.2209, 0.6133, 0.1299, 0.4219, 0.3169, 0.4382, 0.261, 0.4734, 0.3591, 0.4382, 0.261, 0.4291, 0.2032, 0.4725, 0.2535, 0.7089, 0.5844, 0.7376, 0.6431, 0.6747, 0.5873, 0.4291, 0.2032, 0.4234, 0.1612, 0.4846, 0.1386, 0.7376, 0.6431, 0.7542, 0.7026, 0.7066, 0.7096, 0.03287, 0.9599, 0.03896, 0.9247, 0.08295, 0.9784, 0.5658, 0.07256, 0.6054, 0.04092, 0.5441, 0.1401, 0.5649, 0.5198, 0.6015, 0.549, 0.5358, 0.5584, 0.5587, 0.3592, 0.5193, 0.395, 0.5562, 0.323, 0.5193, 0.395, 0.5587, 0.3592, 0.5877, 0.4031, 0.5587, 0.3592, 0.5562, 0.323, 0.6124, 0.3329, 0.1846, 0.09519, 0.2265, 0.1044, 0.2238, 0.1838, 0.3394, 0.635, 0.3181, 0.5853, 0.3882, 0.6025, 0.3649, 0.286, 0.3903, 0.3077, 0.3031, 0.3321, 0.06997, 0.7622, 0.09411, 0.7319, 0.1311, 0.7692, 0.3903, 0.3077, 0.3649, 0.286, 0.4219, 0.2725])
me_icosphere.materials.append(mat_material_001)
me_icosphere.use_remesh_preserve_volume = False
me_icosphere.use_remesh_preserve_attributes = False
me_icosphere.use_mirror_vertex_groups = False
me_icosphere.update()

# ---- objects
ob_icosphere_001 = bpy.data.objects.new('Icosphere.001', me_icosphere_001)
ob_plane = bpy.data.objects.new('Plane', me_plane)
ob_icosphere = bpy.data.objects.new('Icosphere', me_icosphere)
ob_lamp = bpy.data.objects.new('Lamp', light_lamp)
ob_camera = bpy.data.objects.new('Camera', cam_camera)

# ---- transforms, parenting, visibility, modifiers, constraints
ob_icosphere_001.location = (0.0, 0.0, 0.0)
ob_icosphere_001.lineart.crease_threshold = 0.0
ob_plane.location = (0.0, 0.0, 0.01041)
ob_plane.hide_viewport = True
ob_plane.lineart.crease_threshold = 0.0
ob_icosphere.location = (0.0, 0.0, 0.0)
ob_icosphere.hide_viewport = True
ob_icosphere.hide_render = True
ob_icosphere.lineart.crease_threshold = 0.0
ob_lamp.location = (-0.02375, 0.005454, 2.744)
ob_lamp.rotation_euler = (-0.008816, -0.001799, 1.775)
ob_lamp.lock_rotations_4d = False
ob_lamp.empty_display_type = 'ARROWS'
ob_lamp.color = (0.0, 0.0, 0.0, 0.0)
ob_lamp.lineart.crease_threshold = 0.0
ob_camera.location = (7.481, -6.508, 5.344)
ob_camera.rotation_euler = (1.109, 0.0, 0.8149)
ob_camera.lock_rotations_4d = False
ob_camera.empty_display_type = 'ARROWS'
ob_camera.color = (0.0, 0.0, 0.0, 0.0)
ob_camera.display_type = 'WIRE'
ob_camera.lineart.crease_threshold = 0.0

# ---- collection membership
col_collection_1.objects.link(ob_icosphere_001)
col_collection_1.objects.link(ob_plane)
col_collection_1.objects.link(ob_icosphere)
col_collection_1.objects.link(ob_lamp)
col_collection_1.objects.link(ob_camera)

# ---- scene / render settings (as saved in the file)
scene.camera = ob_camera
scene.frame_start = 1; scene.frame_end = 250; scene.frame_set(1)
scene.render.engine = 'BLENDER_EEVEE_NEXT'
scene.render.resolution_percentage = 50
scene.render.dither_intensity = 0.0
scene.render.use_bake_selected_to_active = True
scene.cycles.use_denoising = False
scene.cycles.samples = 128
scene.cycles.sampling_pattern = 'TABULATED_SOBOL'
scene.cycles.use_adaptive_sampling = False
scene.cycles.use_light_tree = False
scene.cycles.blur_glossy = 0.0
scene.cycles.sample_clamp_indirect = 0.0
scene.view_settings.view_transform = 'Standard'
bpy.context.view_layer.update()
